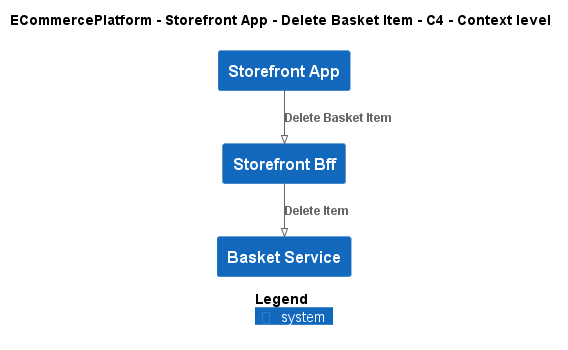

The diagram above was rendered by PlantUML. Its source (embedded in the PNG):
@startuml
!pragma layout smetana
!include ..\..\..\..\..\.c4s\C4_Context.puml

AddElementTag("c4interflow:lifecycle:new", $bgColor=green, $fontColor=#ffffff, $borderColor=green, $shadowing="False")
AddElementTag("c4interflow:lifecycle:changed", $bgColor=orange, $fontColor=#ffffff, $borderColor=orange, $shadowing="False")
AddElementTag("c4interflow:lifecycle:removed", $bgColor=red, $fontColor=#ffffff, $borderColor=red, $shadowing="False")

AddRelTag("c4interflow:lifecycle:new", $textColor=green, $lineColor=green)
AddRelTag("c4interflow:lifecycle:changed", $textColor=orange, $lineColor=orange)
AddRelTag("c4interflow:lifecycle:removed", $textColor=red, $lineColor=red)

SHOW_PERSON_PORTRAIT()
LAYOUT_TOP_DOWN()

skinparam linetype polyline

title ECommercePlatform - Storefront App - Delete Basket Item - C4 - Context level

System(ECommercePlatform.SoftwareSystems.StorefrontApp, "Storefront App", "")
System(ECommercePlatform.SoftwareSystems.StorefrontBff, "Storefront Bff", "")
System(ECommercePlatform.SoftwareSystems.BasketService, "Basket Service", "")

Rel(ECommercePlatform.SoftwareSystems.StorefrontApp, ECommercePlatform.SoftwareSystems.StorefrontBff, "Delete Basket Item")
Rel(ECommercePlatform.SoftwareSystems.StorefrontBff, ECommercePlatform.SoftwareSystems.BasketService, "Delete Item")


SHOW_LEGEND()
@enduml